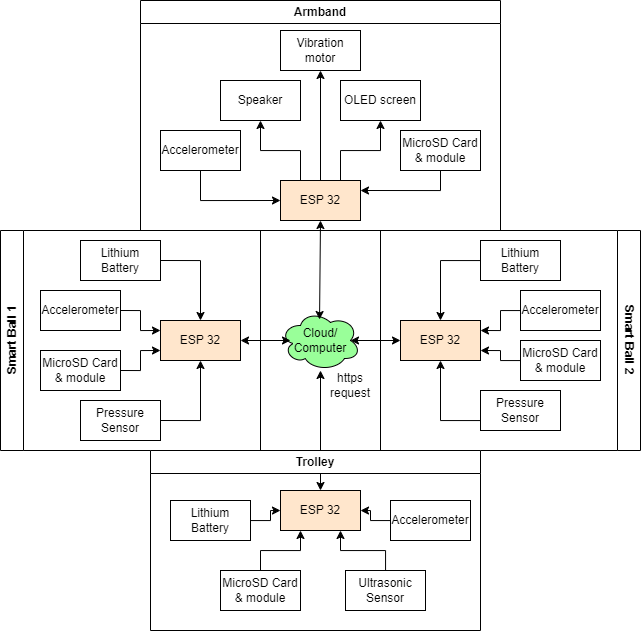

The diagram above was exported from draw.io. Its source (the exported page's mxGraphModel, read from the mxfile embedded in the PNG):
<mxGraphModel dx="838" dy="973" grid="1" gridSize="10" guides="1" tooltips="1" connect="1" arrows="1" fold="1" page="1" pageScale="1" pageWidth="850" pageHeight="1100" math="0" shadow="0">
  <root>
    <mxCell id="0" />
    <mxCell id="1" parent="0" />
    <mxCell id="SCm-jX3doUQlHFpAc7n2-1" value="Cloud/ Computer" style="ellipse;shape=cloud;whiteSpace=wrap;html=1;fillColor=#99FF99;" vertex="1" parent="1">
      <mxGeometry x="360" y="330" width="80" height="60" as="geometry" />
    </mxCell>
    <mxCell id="SCm-jX3doUQlHFpAc7n2-47" style="edgeStyle=orthogonalEdgeStyle;rounded=0;orthogonalLoop=1;jettySize=auto;html=1;exitX=0.5;exitY=1;exitDx=0;exitDy=0;entryX=1;entryY=0.25;entryDx=0;entryDy=0;" edge="1" parent="1" source="SCm-jX3doUQlHFpAc7n2-2" target="SCm-jX3doUQlHFpAc7n2-4">
      <mxGeometry relative="1" as="geometry" />
    </mxCell>
    <mxCell id="SCm-jX3doUQlHFpAc7n2-2" value="MicroSD Card &amp;amp; module" style="rounded=0;whiteSpace=wrap;html=1;" vertex="1" parent="1">
      <mxGeometry x="480" y="150" width="80" height="40" as="geometry" />
    </mxCell>
    <mxCell id="SCm-jX3doUQlHFpAc7n2-3" value="ESP 32" style="rounded=0;whiteSpace=wrap;html=1;fillColor=#FFE6CC;" vertex="1" parent="1">
      <mxGeometry x="360" y="510" width="80" height="40" as="geometry" />
    </mxCell>
    <mxCell id="SCm-jX3doUQlHFpAc7n2-43" style="edgeStyle=orthogonalEdgeStyle;rounded=0;orthogonalLoop=1;jettySize=auto;html=1;entryX=0.5;entryY=1;entryDx=0;entryDy=0;" edge="1" parent="1" source="SCm-jX3doUQlHFpAc7n2-4" target="SCm-jX3doUQlHFpAc7n2-20">
      <mxGeometry relative="1" as="geometry" />
    </mxCell>
    <mxCell id="SCm-jX3doUQlHFpAc7n2-44" style="edgeStyle=orthogonalEdgeStyle;rounded=0;orthogonalLoop=1;jettySize=auto;html=1;exitX=0.75;exitY=0;exitDx=0;exitDy=0;entryX=0.5;entryY=1;entryDx=0;entryDy=0;" edge="1" parent="1" source="SCm-jX3doUQlHFpAc7n2-4" target="SCm-jX3doUQlHFpAc7n2-22">
      <mxGeometry relative="1" as="geometry" />
    </mxCell>
    <mxCell id="SCm-jX3doUQlHFpAc7n2-45" style="edgeStyle=orthogonalEdgeStyle;rounded=0;orthogonalLoop=1;jettySize=auto;html=1;exitX=0.25;exitY=0;exitDx=0;exitDy=0;entryX=0.5;entryY=1;entryDx=0;entryDy=0;" edge="1" parent="1" source="SCm-jX3doUQlHFpAc7n2-4" target="SCm-jX3doUQlHFpAc7n2-16">
      <mxGeometry relative="1" as="geometry" />
    </mxCell>
    <mxCell id="SCm-jX3doUQlHFpAc7n2-4" value="ESP 32" style="rounded=0;whiteSpace=wrap;html=1;fillColor=#FFE6CC;" vertex="1" parent="1">
      <mxGeometry x="360" y="200" width="80" height="40" as="geometry" />
    </mxCell>
    <mxCell id="SCm-jX3doUQlHFpAc7n2-5" value="ESP 32" style="rounded=0;whiteSpace=wrap;html=1;fillColor=#FFE6CC;" vertex="1" parent="1">
      <mxGeometry x="480" y="340" width="80" height="40" as="geometry" />
    </mxCell>
    <mxCell id="SCm-jX3doUQlHFpAc7n2-6" value="ESP 32" style="rounded=0;whiteSpace=wrap;html=1;fillColor=#FFE6CC;" vertex="1" parent="1">
      <mxGeometry x="240" y="340" width="80" height="40" as="geometry" />
    </mxCell>
    <mxCell id="SCm-jX3doUQlHFpAc7n2-40" style="edgeStyle=orthogonalEdgeStyle;rounded=0;orthogonalLoop=1;jettySize=auto;html=1;entryX=0.25;entryY=1;entryDx=0;entryDy=0;" edge="1" parent="1" source="SCm-jX3doUQlHFpAc7n2-8" target="SCm-jX3doUQlHFpAc7n2-3">
      <mxGeometry relative="1" as="geometry" />
    </mxCell>
    <mxCell id="SCm-jX3doUQlHFpAc7n2-8" value="MicroSD Card &amp;amp; module" style="rounded=0;whiteSpace=wrap;html=1;" vertex="1" parent="1">
      <mxGeometry x="300" y="590" width="80" height="40" as="geometry" />
    </mxCell>
    <mxCell id="SCm-jX3doUQlHFpAc7n2-29" style="edgeStyle=orthogonalEdgeStyle;rounded=0;orthogonalLoop=1;jettySize=auto;html=1;entryX=1;entryY=0.75;entryDx=0;entryDy=0;" edge="1" parent="1" source="SCm-jX3doUQlHFpAc7n2-9" target="SCm-jX3doUQlHFpAc7n2-5">
      <mxGeometry relative="1" as="geometry" />
    </mxCell>
    <mxCell id="SCm-jX3doUQlHFpAc7n2-25" style="edgeStyle=orthogonalEdgeStyle;rounded=0;orthogonalLoop=1;jettySize=auto;html=1;exitX=1;exitY=0.5;exitDx=0;exitDy=0;entryX=0;entryY=0.75;entryDx=0;entryDy=0;" edge="1" parent="1" source="SCm-jX3doUQlHFpAc7n2-10" target="SCm-jX3doUQlHFpAc7n2-6">
      <mxGeometry relative="1" as="geometry" />
    </mxCell>
    <mxCell id="SCm-jX3doUQlHFpAc7n2-10" value="MicroSD Card &amp;amp; module" style="rounded=0;whiteSpace=wrap;html=1;" vertex="1" parent="1">
      <mxGeometry x="120" y="370" width="80" height="40" as="geometry" />
    </mxCell>
    <mxCell id="SCm-jX3doUQlHFpAc7n2-50" style="edgeStyle=orthogonalEdgeStyle;rounded=0;orthogonalLoop=1;jettySize=auto;html=1;entryX=0;entryY=0.5;entryDx=0;entryDy=0;" edge="1" parent="1" source="SCm-jX3doUQlHFpAc7n2-11" target="SCm-jX3doUQlHFpAc7n2-4">
      <mxGeometry relative="1" as="geometry">
        <Array as="points">
          <mxPoint x="280" y="220" />
        </Array>
      </mxGeometry>
    </mxCell>
    <mxCell id="SCm-jX3doUQlHFpAc7n2-11" value="Accelerometer" style="rounded=0;whiteSpace=wrap;html=1;" vertex="1" parent="1">
      <mxGeometry x="240" y="150" width="80" height="40" as="geometry" />
    </mxCell>
    <mxCell id="SCm-jX3doUQlHFpAc7n2-38" style="edgeStyle=orthogonalEdgeStyle;rounded=0;orthogonalLoop=1;jettySize=auto;html=1;entryX=1;entryY=0.5;entryDx=0;entryDy=0;" edge="1" parent="1" source="SCm-jX3doUQlHFpAc7n2-12" target="SCm-jX3doUQlHFpAc7n2-3">
      <mxGeometry relative="1" as="geometry" />
    </mxCell>
    <mxCell id="SCm-jX3doUQlHFpAc7n2-12" value="Accelerometer" style="rounded=0;whiteSpace=wrap;html=1;" vertex="1" parent="1">
      <mxGeometry x="470" y="520" width="80" height="40" as="geometry" />
    </mxCell>
    <mxCell id="SCm-jX3doUQlHFpAc7n2-28" style="edgeStyle=orthogonalEdgeStyle;rounded=0;orthogonalLoop=1;jettySize=auto;html=1;entryX=1;entryY=0.25;entryDx=0;entryDy=0;" edge="1" parent="1" source="SCm-jX3doUQlHFpAc7n2-13" target="SCm-jX3doUQlHFpAc7n2-5">
      <mxGeometry relative="1" as="geometry" />
    </mxCell>
    <mxCell id="SCm-jX3doUQlHFpAc7n2-13" value="Accelerometer" style="rounded=0;whiteSpace=wrap;html=1;" vertex="1" parent="1">
      <mxGeometry x="600" y="310" width="80" height="40" as="geometry" />
    </mxCell>
    <mxCell id="SCm-jX3doUQlHFpAc7n2-24" style="edgeStyle=orthogonalEdgeStyle;rounded=0;orthogonalLoop=1;jettySize=auto;html=1;exitX=1;exitY=0.5;exitDx=0;exitDy=0;entryX=0;entryY=0.25;entryDx=0;entryDy=0;" edge="1" parent="1" source="SCm-jX3doUQlHFpAc7n2-14" target="SCm-jX3doUQlHFpAc7n2-6">
      <mxGeometry relative="1" as="geometry" />
    </mxCell>
    <mxCell id="SCm-jX3doUQlHFpAc7n2-14" value="Accelerometer" style="rounded=0;whiteSpace=wrap;html=1;" vertex="1" parent="1">
      <mxGeometry x="120" y="310" width="80" height="40" as="geometry" />
    </mxCell>
    <mxCell id="SCm-jX3doUQlHFpAc7n2-31" style="edgeStyle=orthogonalEdgeStyle;rounded=0;orthogonalLoop=1;jettySize=auto;html=1;entryX=0.5;entryY=1;entryDx=0;entryDy=0;" edge="1" parent="1" source="SCm-jX3doUQlHFpAc7n2-15" target="SCm-jX3doUQlHFpAc7n2-5">
      <mxGeometry relative="1" as="geometry">
        <Array as="points">
          <mxPoint x="520" y="440" />
        </Array>
      </mxGeometry>
    </mxCell>
    <mxCell id="SCm-jX3doUQlHFpAc7n2-16" value="Speaker" style="rounded=0;whiteSpace=wrap;html=1;" vertex="1" parent="1">
      <mxGeometry x="300" y="100" width="80" height="40" as="geometry" />
    </mxCell>
    <mxCell id="SCm-jX3doUQlHFpAc7n2-39" style="edgeStyle=orthogonalEdgeStyle;rounded=0;orthogonalLoop=1;jettySize=auto;html=1;entryX=0;entryY=0.5;entryDx=0;entryDy=0;" edge="1" parent="1" source="SCm-jX3doUQlHFpAc7n2-17" target="SCm-jX3doUQlHFpAc7n2-3">
      <mxGeometry relative="1" as="geometry" />
    </mxCell>
    <mxCell id="SCm-jX3doUQlHFpAc7n2-17" value="Lithium Battery" style="rounded=0;whiteSpace=wrap;html=1;" vertex="1" parent="1">
      <mxGeometry x="250" y="520" width="80" height="40" as="geometry" />
    </mxCell>
    <mxCell id="SCm-jX3doUQlHFpAc7n2-30" style="edgeStyle=orthogonalEdgeStyle;rounded=0;orthogonalLoop=1;jettySize=auto;html=1;entryX=0.5;entryY=0;entryDx=0;entryDy=0;" edge="1" parent="1" source="SCm-jX3doUQlHFpAc7n2-18" target="SCm-jX3doUQlHFpAc7n2-5">
      <mxGeometry relative="1" as="geometry">
        <Array as="points">
          <mxPoint x="520" y="280" />
        </Array>
      </mxGeometry>
    </mxCell>
    <mxCell id="SCm-jX3doUQlHFpAc7n2-18" value="Lithium Battery" style="rounded=0;whiteSpace=wrap;html=1;" vertex="1" parent="1">
      <mxGeometry x="560" y="260" width="80" height="40" as="geometry" />
    </mxCell>
    <mxCell id="SCm-jX3doUQlHFpAc7n2-27" style="edgeStyle=orthogonalEdgeStyle;rounded=0;orthogonalLoop=1;jettySize=auto;html=1;exitX=1;exitY=0.5;exitDx=0;exitDy=0;entryX=0.5;entryY=0;entryDx=0;entryDy=0;" edge="1" parent="1" source="SCm-jX3doUQlHFpAc7n2-19" target="SCm-jX3doUQlHFpAc7n2-6">
      <mxGeometry relative="1" as="geometry" />
    </mxCell>
    <mxCell id="SCm-jX3doUQlHFpAc7n2-19" value="Lithium Battery" style="rounded=0;whiteSpace=wrap;html=1;" vertex="1" parent="1">
      <mxGeometry x="160" y="260" width="80" height="40" as="geometry" />
    </mxCell>
    <mxCell id="SCm-jX3doUQlHFpAc7n2-20" value="Vibration motor" style="rounded=0;whiteSpace=wrap;html=1;" vertex="1" parent="1">
      <mxGeometry x="360" y="50" width="80" height="40" as="geometry" />
    </mxCell>
    <mxCell id="SCm-jX3doUQlHFpAc7n2-41" style="edgeStyle=orthogonalEdgeStyle;rounded=0;orthogonalLoop=1;jettySize=auto;html=1;entryX=0.75;entryY=1;entryDx=0;entryDy=0;" edge="1" parent="1" source="SCm-jX3doUQlHFpAc7n2-21" target="SCm-jX3doUQlHFpAc7n2-3">
      <mxGeometry relative="1" as="geometry" />
    </mxCell>
    <mxCell id="SCm-jX3doUQlHFpAc7n2-21" value="Ultrasonic Sensor" style="rounded=0;whiteSpace=wrap;html=1;" vertex="1" parent="1">
      <mxGeometry x="425" y="590" width="80" height="40" as="geometry" />
    </mxCell>
    <mxCell id="SCm-jX3doUQlHFpAc7n2-22" value="OLED screen" style="rounded=0;whiteSpace=wrap;html=1;" vertex="1" parent="1">
      <mxGeometry x="420" y="100" width="80" height="40" as="geometry" />
    </mxCell>
    <mxCell id="SCm-jX3doUQlHFpAc7n2-26" style="edgeStyle=orthogonalEdgeStyle;rounded=0;orthogonalLoop=1;jettySize=auto;html=1;exitX=1;exitY=0.5;exitDx=0;exitDy=0;entryX=0.5;entryY=1;entryDx=0;entryDy=0;" edge="1" parent="1" source="SCm-jX3doUQlHFpAc7n2-23" target="SCm-jX3doUQlHFpAc7n2-6">
      <mxGeometry relative="1" as="geometry" />
    </mxCell>
    <mxCell id="SCm-jX3doUQlHFpAc7n2-23" value="Pressure Sensor" style="rounded=0;whiteSpace=wrap;html=1;" vertex="1" parent="1">
      <mxGeometry x="160" y="420" width="80" height="40" as="geometry" />
    </mxCell>
    <mxCell id="SCm-jX3doUQlHFpAc7n2-34" value="" style="endArrow=classic;startArrow=classic;html=1;rounded=0;entryX=0;entryY=0.5;entryDx=0;entryDy=0;exitX=0.875;exitY=0.5;exitDx=0;exitDy=0;exitPerimeter=0;" edge="1" parent="1" source="SCm-jX3doUQlHFpAc7n2-1" target="SCm-jX3doUQlHFpAc7n2-5">
      <mxGeometry width="50" height="50" relative="1" as="geometry">
        <mxPoint x="300" y="380" as="sourcePoint" />
        <mxPoint x="350" y="330" as="targetPoint" />
      </mxGeometry>
    </mxCell>
    <mxCell id="SCm-jX3doUQlHFpAc7n2-35" value="" style="endArrow=classic;startArrow=classic;html=1;rounded=0;entryX=0.5;entryY=1;entryDx=0;entryDy=0;exitX=0.488;exitY=0.15;exitDx=0;exitDy=0;exitPerimeter=0;" edge="1" parent="1" source="SCm-jX3doUQlHFpAc7n2-1" target="SCm-jX3doUQlHFpAc7n2-4">
      <mxGeometry width="50" height="50" relative="1" as="geometry">
        <mxPoint x="300" y="380" as="sourcePoint" />
        <mxPoint x="350" y="330" as="targetPoint" />
      </mxGeometry>
    </mxCell>
    <mxCell id="SCm-jX3doUQlHFpAc7n2-36" value="" style="endArrow=classic;startArrow=classic;html=1;rounded=0;exitX=1;exitY=0.5;exitDx=0;exitDy=0;" edge="1" parent="1" source="SCm-jX3doUQlHFpAc7n2-6">
      <mxGeometry width="50" height="50" relative="1" as="geometry">
        <mxPoint x="300" y="380" as="sourcePoint" />
        <mxPoint x="370" y="360" as="targetPoint" />
      </mxGeometry>
    </mxCell>
    <mxCell id="SCm-jX3doUQlHFpAc7n2-37" value="" style="endArrow=classic;startArrow=classic;html=1;rounded=0;exitX=0.5;exitY=0;exitDx=0;exitDy=0;" edge="1" parent="1" source="SCm-jX3doUQlHFpAc7n2-3">
      <mxGeometry width="50" height="50" relative="1" as="geometry">
        <mxPoint x="300" y="380" as="sourcePoint" />
        <mxPoint x="400" y="390" as="targetPoint" />
      </mxGeometry>
    </mxCell>
    <mxCell id="SCm-jX3doUQlHFpAc7n2-48" value="https request" style="text;html=1;align=center;verticalAlign=middle;whiteSpace=wrap;rounded=0;" vertex="1" parent="1">
      <mxGeometry x="400" y="390" width="60" height="30" as="geometry" />
    </mxCell>
    <mxCell id="SCm-jX3doUQlHFpAc7n2-52" value="Armband" style="swimlane;whiteSpace=wrap;html=1;" vertex="1" parent="1">
      <mxGeometry x="220" y="20" width="360" height="230" as="geometry">
        <mxRectangle x="220" y="20" width="90" height="30" as="alternateBounds" />
      </mxGeometry>
    </mxCell>
    <mxCell id="SCm-jX3doUQlHFpAc7n2-53" value="Smart Ball 1" style="swimlane;horizontal=0;whiteSpace=wrap;html=1;" vertex="1" parent="1">
      <mxGeometry x="80" y="250" width="260" height="220" as="geometry" />
    </mxCell>
    <mxCell id="SCm-jX3doUQlHFpAc7n2-54" value="Smart Ball 2" style="swimlane;horizontal=0;whiteSpace=wrap;html=1;rotation=-180;" vertex="1" parent="1">
      <mxGeometry x="460" y="250" width="260" height="220" as="geometry" />
    </mxCell>
    <mxCell id="SCm-jX3doUQlHFpAc7n2-9" value="MicroSD Card &amp;amp; module" style="rounded=0;whiteSpace=wrap;html=1;" vertex="1" parent="SCm-jX3doUQlHFpAc7n2-54">
      <mxGeometry x="140" y="110" width="80" height="40" as="geometry" />
    </mxCell>
    <mxCell id="SCm-jX3doUQlHFpAc7n2-15" value="Pressure Sensor" style="rounded=0;whiteSpace=wrap;html=1;" vertex="1" parent="SCm-jX3doUQlHFpAc7n2-54">
      <mxGeometry x="100" y="160" width="80" height="40" as="geometry" />
    </mxCell>
    <mxCell id="SCm-jX3doUQlHFpAc7n2-55" value="Trolley" style="swimlane;whiteSpace=wrap;html=1;" vertex="1" parent="1">
      <mxGeometry x="230" y="470" width="330" height="180" as="geometry" />
    </mxCell>
  </root>
</mxGraphModel>